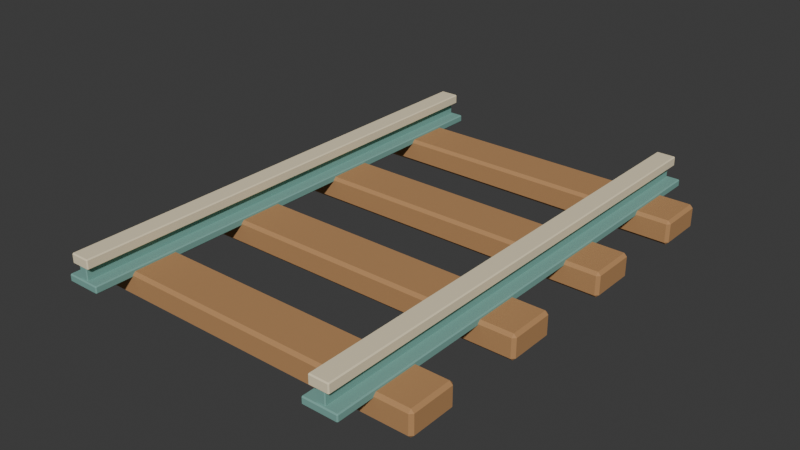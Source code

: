 # Source: source.blend  (saved by Blender 4.3.34; exported with 4.5.12 LTS)
import bpy
from mathutils import Matrix  # noqa: F401  (used for matrix-valued properties, if any)

bpy.ops.wm.read_factory_settings(use_empty=True)
scene = bpy.context.scene
scene.name = 'Scene'

# ---- collections
col_collection = bpy.data.collections.new('Collection'); scene.collection.children.link(col_collection)

# ---- materials (node trees are filled in below, after node groups)
mat_honey = bpy.data.materials.new('honey')
mat_honey.diffuse_color = (0.48, 0.255, 0.105, 1.0)
mat_teal = bpy.data.materials.new('teal')
mat_teal.diffuse_color = (0.19, 0.4, 0.35, 1.0)
mat_sand = bpy.data.materials.new('sand')
mat_sand.diffuse_color = (0.86, 0.75, 0.52, 1.0)

# ---- material node trees
mat_honey.use_nodes = True; mat_honey.node_tree.nodes.clear()
_N = mat_honey.node_tree.nodes; _L = mat_honey.node_tree.links
n0 = _N.new('ShaderNodeBsdfPrincipled'); n0.name = 'Principled BSDF'; n0.location = (10, 300)
n0.inputs[0].default_value = (0.48, 0.255, 0.105, 1.0)
n0.inputs[2].default_value = 0.83
n1 = _N.new('ShaderNodeOutputMaterial'); n1.name = 'Material Output'; n1.location = (300, 300)
_L.new(n0.outputs[0], n1.inputs[0])
n1.is_active_output = True
mat_teal.use_nodes = True; mat_teal.node_tree.nodes.clear()
_N = mat_teal.node_tree.nodes; _L = mat_teal.node_tree.links
n0 = _N.new('ShaderNodeBsdfPrincipled'); n0.name = 'Principled BSDF'; n0.location = (10, 300)
n0.inputs[0].default_value = (0.19, 0.4, 0.35, 1.0)
n0.inputs[2].default_value = 0.83
n1 = _N.new('ShaderNodeOutputMaterial'); n1.name = 'Material Output'; n1.location = (300, 300)
_L.new(n0.outputs[0], n1.inputs[0])
n1.is_active_output = True
mat_sand.use_nodes = True; mat_sand.node_tree.nodes.clear()
_N = mat_sand.node_tree.nodes; _L = mat_sand.node_tree.links
n0 = _N.new('ShaderNodeBsdfPrincipled'); n0.name = 'Principled BSDF'; n0.location = (10, 300)
n0.inputs[0].default_value = (0.86, 0.75, 0.52, 1.0)
n0.inputs[2].default_value = 0.83
n1 = _N.new('ShaderNodeOutputMaterial'); n1.name = 'Material Output'; n1.location = (300, 300)
_L.new(n0.outputs[0], n1.inputs[0])
n1.is_active_output = True

# ---- world
world_world = bpy.data.worlds.new('World'); scene.world = world_world
world_world.use_nodes = True; world_world.node_tree.nodes.clear()
_N = world_world.node_tree.nodes; _L = world_world.node_tree.links
n0 = _N.new('ShaderNodeOutputWorld'); n0.name = 'World Output'; n0.location = (300, 300)
n1 = _N.new('ShaderNodeBackground'); n1.name = 'Background'; n1.location = (10, 300)
n1.inputs[0].default_value = (0.05088, 0.05088, 0.05088, 1.0)
_L.new(n1.outputs[0], n0.inputs[0])
n0.is_active_output = True
world_world.color = (0.05088, 0.05088, 0.05088)
world_world.sun_shadow_jitter_overblur = 0.0

# ---- meshes
me_cube_001 = bpy.data.meshes.new('Cube.001')
me_cube_001.from_pydata([(-0.738, -0.838, 0.0), (-0.738, -0.85, 0.012), (-0.75, -0.838, 0.012), (-0.738, -0.85, 0.088), (-0.738, -0.838, 0.1), (-0.75, -0.838, 0.088), (-0.738, -0.662, 0.0), (-0.75, -0.662, 0.012), (-0.738, -0.65, 0.012), (-0.738, -0.662, 0.1), (-0.738, -0.65, 0.088), (-0.75, -0.662, 0.088), (0.738, -0.838, 0.0), (0.75, -0.838, 0.012), (0.738, -0.85, 0.012), (0.738, -0.838, 0.1), (0.738, -0.85, 0.088), (0.75, -0.838, 0.088), (0.738, -0.662, 0.0), (0.738, -0.65, 0.012), (0.75, -0.662, 0.012), (0.738, -0.662, 0.1), (0.75, -0.662, 0.088), (0.738, -0.65, 0.088)], [], [(14, 16, 3, 1), (20, 22, 17, 13), (21, 9, 4, 15), (2, 5, 11, 7), (8, 10, 23, 19), (0, 1, 2), (3, 4, 5), (6, 7, 8), (9, 10, 11), (12, 13, 14), (15, 16, 17), (18, 19, 20), (21, 22, 23), (6, 0, 2, 7), (1, 3, 5, 2), (4, 9, 11, 5), (10, 8, 7, 11), (18, 6, 8, 19), (9, 21, 23, 10), (22, 20, 19, 23), (12, 18, 20, 13), (21, 15, 17, 22), (16, 14, 13, 17), (0, 12, 14, 1), (15, 4, 3, 16), (6, 18, 12, 0)])
_uv = me_cube_001.uv_layers.new(name='UVMap')
_uv.uv.foreach_set('vector', [0.405, 0.752, 0.595, 0.752, 0.595, 0.998, 0.405, 0.998, 0.405, 0.515, 0.595, 0.515, 0.595, 0.735, 0.405, 0.735, 0.627, 0.515, 0.873, 0.515, 0.873, 0.735, 0.627, 0.735, 0.405, 0.015, 0.595, 0.015, 0.595, 0.235, 0.405, 0.235, 0.405, 0.252, 0.595, 0.252, 0.595, 0.498, 0.405, 0.498, 0.127, 0.735, 0.127, 0.75, 0.125, 0.735, 0.595, 0.998, 0.625, 0.998, 0.595, 1.0, 0.127, 0.515, 0.125, 0.515, 0.127, 0.5, 0.625, 0.252, 0.595, 0.252, 0.595, 0.25, 0.373, 0.735, 0.375, 0.735, 0.373, 0.75, 0.625, 0.752, 0.595, 0.752, 0.595, 0.75, 0.373, 0.515, 0.373, 0.5, 0.375, 0.515, 0.625, 0.515, 0.595, 0.515, 0.595, 0.5, 0.127, 0.515, 0.127, 0.735, 0.125, 0.735, 0.125, 0.515, 0.405, 0.0, 0.595, 0.0, 0.595, 0.015, 0.405, 0.015, 0.625, 0.015, 0.625, 0.235, 0.595, 0.235, 0.595, 0.015, 0.595, 0.252, 0.405, 0.252, 0.405, 0.235, 0.595, 0.235, 0.373, 0.515, 0.127, 0.515, 0.127, 0.5, 0.373, 0.5, 0.625, 0.252, 0.625, 0.498, 0.595, 0.498, 0.595, 0.252, 0.595, 0.515, 0.405, 0.515, 0.405, 0.498, 0.595, 0.498, 0.373, 0.735, 0.373, 0.515, 0.405, 0.515, 0.405, 0.735, 0.627, 0.515, 0.627, 0.735, 0.595, 0.735, 0.595, 0.515, 0.595, 0.752, 0.405, 0.752, 0.405, 0.735, 0.595, 0.735, 0.127, 0.735, 0.373, 0.735, 0.373, 0.75, 0.127, 0.75, 0.625, 0.752, 0.625, 0.998, 0.595, 0.998, 0.595, 0.752, 0.127, 0.515, 0.373, 0.515, 0.373, 0.735, 0.127, 0.735])
me_cube_001.materials.append(mat_honey)
me_cube_001.update()
me_cube_002 = bpy.data.meshes.new('Cube.002')
me_cube_002.from_pydata([(-0.738, -0.338, 0.0), (-0.738, -0.35, 0.012), (-0.75, -0.338, 0.012), (-0.738, -0.35, 0.088), (-0.738, -0.338, 0.1), (-0.75, -0.338, 0.088), (-0.738, -0.162, 0.0), (-0.75, -0.162, 0.012), (-0.738, -0.15, 0.012), (-0.738, -0.162, 0.1), (-0.738, -0.15, 0.088), (-0.75, -0.162, 0.088), (0.738, -0.338, 0.0), (0.75, -0.338, 0.012), (0.738, -0.35, 0.012), (0.738, -0.338, 0.1), (0.738, -0.35, 0.088), (0.75, -0.338, 0.088), (0.738, -0.162, 0.0), (0.738, -0.15, 0.012), (0.75, -0.162, 0.012), (0.738, -0.162, 0.1), (0.75, -0.162, 0.088), (0.738, -0.15, 0.088)], [], [(14, 16, 3, 1), (20, 22, 17, 13), (21, 9, 4, 15), (2, 5, 11, 7), (8, 10, 23, 19), (0, 1, 2), (3, 4, 5), (6, 7, 8), (9, 10, 11), (12, 13, 14), (15, 16, 17), (18, 19, 20), (21, 22, 23), (6, 0, 2, 7), (1, 3, 5, 2), (4, 9, 11, 5), (10, 8, 7, 11), (18, 6, 8, 19), (9, 21, 23, 10), (22, 20, 19, 23), (12, 18, 20, 13), (21, 15, 17, 22), (16, 14, 13, 17), (0, 12, 14, 1), (15, 4, 3, 16), (6, 18, 12, 0)])
_uv = me_cube_002.uv_layers.new(name='UVMap')
_uv.uv.foreach_set('vector', [0.405, 0.752, 0.595, 0.752, 0.595, 0.998, 0.405, 0.998, 0.405, 0.515, 0.595, 0.515, 0.595, 0.735, 0.405, 0.735, 0.627, 0.515, 0.873, 0.515, 0.873, 0.735, 0.627, 0.735, 0.405, 0.015, 0.595, 0.015, 0.595, 0.235, 0.405, 0.235, 0.405, 0.252, 0.595, 0.252, 0.595, 0.498, 0.405, 0.498, 0.127, 0.735, 0.127, 0.75, 0.125, 0.735, 0.595, 0.998, 0.625, 0.998, 0.595, 1.0, 0.127, 0.515, 0.125, 0.515, 0.127, 0.5, 0.625, 0.252, 0.595, 0.252, 0.595, 0.25, 0.373, 0.735, 0.375, 0.735, 0.373, 0.75, 0.625, 0.752, 0.595, 0.752, 0.595, 0.75, 0.373, 0.515, 0.373, 0.5, 0.375, 0.515, 0.625, 0.515, 0.595, 0.515, 0.595, 0.5, 0.127, 0.515, 0.127, 0.735, 0.125, 0.735, 0.125, 0.515, 0.405, 0.0, 0.595, 0.0, 0.595, 0.015, 0.405, 0.015, 0.625, 0.015, 0.625, 0.235, 0.595, 0.235, 0.595, 0.015, 0.595, 0.252, 0.405, 0.252, 0.405, 0.235, 0.595, 0.235, 0.373, 0.515, 0.127, 0.515, 0.127, 0.5, 0.373, 0.5, 0.625, 0.252, 0.625, 0.498, 0.595, 0.498, 0.595, 0.252, 0.595, 0.515, 0.405, 0.515, 0.405, 0.498, 0.595, 0.498, 0.373, 0.735, 0.373, 0.515, 0.405, 0.515, 0.405, 0.735, 0.627, 0.515, 0.627, 0.735, 0.595, 0.735, 0.595, 0.515, 0.595, 0.752, 0.405, 0.752, 0.405, 0.735, 0.595, 0.735, 0.127, 0.735, 0.373, 0.735, 0.373, 0.75, 0.127, 0.75, 0.625, 0.752, 0.625, 0.998, 0.595, 0.998, 0.595, 0.752, 0.127, 0.515, 0.373, 0.515, 0.373, 0.735, 0.127, 0.735])
me_cube_002.materials.append(mat_honey)
me_cube_002.update()
me_cube_003 = bpy.data.meshes.new('Cube.003')
me_cube_003.from_pydata([(-0.738, 0.162, 0.0), (-0.738, 0.15, 0.012), (-0.75, 0.162, 0.012), (-0.738, 0.15, 0.088), (-0.738, 0.162, 0.1), (-0.75, 0.162, 0.088), (-0.738, 0.338, 0.0), (-0.75, 0.338, 0.012), (-0.738, 0.35, 0.012), (-0.738, 0.338, 0.1), (-0.738, 0.35, 0.088), (-0.75, 0.338, 0.088), (0.738, 0.162, 0.0), (0.75, 0.162, 0.012), (0.738, 0.15, 0.012), (0.738, 0.162, 0.1), (0.738, 0.15, 0.088), (0.75, 0.162, 0.088), (0.738, 0.338, 0.0), (0.738, 0.35, 0.012), (0.75, 0.338, 0.012), (0.738, 0.338, 0.1), (0.75, 0.338, 0.088), (0.738, 0.35, 0.088)], [], [(14, 16, 3, 1), (20, 22, 17, 13), (21, 9, 4, 15), (2, 5, 11, 7), (8, 10, 23, 19), (0, 1, 2), (3, 4, 5), (6, 7, 8), (9, 10, 11), (12, 13, 14), (15, 16, 17), (18, 19, 20), (21, 22, 23), (6, 0, 2, 7), (1, 3, 5, 2), (4, 9, 11, 5), (10, 8, 7, 11), (18, 6, 8, 19), (9, 21, 23, 10), (22, 20, 19, 23), (12, 18, 20, 13), (21, 15, 17, 22), (16, 14, 13, 17), (0, 12, 14, 1), (15, 4, 3, 16), (6, 18, 12, 0)])
_uv = me_cube_003.uv_layers.new(name='UVMap')
_uv.uv.foreach_set('vector', [0.405, 0.752, 0.595, 0.752, 0.595, 0.998, 0.405, 0.998, 0.405, 0.515, 0.595, 0.515, 0.595, 0.735, 0.405, 0.735, 0.627, 0.515, 0.873, 0.515, 0.873, 0.735, 0.627, 0.735, 0.405, 0.015, 0.595, 0.015, 0.595, 0.235, 0.405, 0.235, 0.405, 0.252, 0.595, 0.252, 0.595, 0.498, 0.405, 0.498, 0.127, 0.735, 0.127, 0.75, 0.125, 0.735, 0.595, 0.998, 0.625, 0.998, 0.595, 1.0, 0.127, 0.515, 0.125, 0.515, 0.127, 0.5, 0.625, 0.252, 0.595, 0.252, 0.595, 0.25, 0.373, 0.735, 0.375, 0.735, 0.373, 0.75, 0.625, 0.752, 0.595, 0.752, 0.595, 0.75, 0.373, 0.515, 0.373, 0.5, 0.375, 0.515, 0.625, 0.515, 0.595, 0.515, 0.595, 0.5, 0.127, 0.515, 0.127, 0.735, 0.125, 0.735, 0.125, 0.515, 0.405, 0.0, 0.595, 0.0, 0.595, 0.015, 0.405, 0.015, 0.625, 0.015, 0.625, 0.235, 0.595, 0.235, 0.595, 0.015, 0.595, 0.252, 0.405, 0.252, 0.405, 0.235, 0.595, 0.235, 0.373, 0.515, 0.127, 0.515, 0.127, 0.5, 0.373, 0.5, 0.625, 0.252, 0.625, 0.498, 0.595, 0.498, 0.595, 0.252, 0.595, 0.515, 0.405, 0.515, 0.405, 0.498, 0.595, 0.498, 0.373, 0.735, 0.373, 0.515, 0.405, 0.515, 0.405, 0.735, 0.627, 0.515, 0.627, 0.735, 0.595, 0.735, 0.595, 0.515, 0.595, 0.752, 0.405, 0.752, 0.405, 0.735, 0.595, 0.735, 0.127, 0.735, 0.373, 0.735, 0.373, 0.75, 0.127, 0.75, 0.625, 0.752, 0.625, 0.998, 0.595, 0.998, 0.595, 0.752, 0.127, 0.515, 0.373, 0.515, 0.373, 0.735, 0.127, 0.735])
me_cube_003.materials.append(mat_honey)
me_cube_003.update()
me_cube_004 = bpy.data.meshes.new('Cube.004')
me_cube_004.from_pydata([(-0.738, 0.662, 0.0), (-0.738, 0.65, 0.012), (-0.75, 0.662, 0.012), (-0.738, 0.65, 0.088), (-0.738, 0.662, 0.1), (-0.75, 0.662, 0.088), (-0.738, 0.838, 0.0), (-0.75, 0.838, 0.012), (-0.738, 0.85, 0.012), (-0.738, 0.838, 0.1), (-0.738, 0.85, 0.088), (-0.75, 0.838, 0.088), (0.738, 0.662, 0.0), (0.75, 0.662, 0.012), (0.738, 0.65, 0.012), (0.738, 0.662, 0.1), (0.738, 0.65, 0.088), (0.75, 0.662, 0.088), (0.738, 0.838, 0.0), (0.738, 0.85, 0.012), (0.75, 0.838, 0.012), (0.738, 0.838, 0.1), (0.75, 0.838, 0.088), (0.738, 0.85, 0.088)], [], [(14, 16, 3, 1), (20, 22, 17, 13), (21, 9, 4, 15), (2, 5, 11, 7), (8, 10, 23, 19), (0, 1, 2), (3, 4, 5), (6, 7, 8), (9, 10, 11), (12, 13, 14), (15, 16, 17), (18, 19, 20), (21, 22, 23), (6, 0, 2, 7), (1, 3, 5, 2), (4, 9, 11, 5), (10, 8, 7, 11), (18, 6, 8, 19), (9, 21, 23, 10), (22, 20, 19, 23), (12, 18, 20, 13), (21, 15, 17, 22), (16, 14, 13, 17), (0, 12, 14, 1), (15, 4, 3, 16), (6, 18, 12, 0)])
_uv = me_cube_004.uv_layers.new(name='UVMap')
_uv.uv.foreach_set('vector', [0.405, 0.752, 0.595, 0.752, 0.595, 0.998, 0.405, 0.998, 0.405, 0.515, 0.595, 0.515, 0.595, 0.735, 0.405, 0.735, 0.627, 0.515, 0.873, 0.515, 0.873, 0.735, 0.627, 0.735, 0.405, 0.015, 0.595, 0.015, 0.595, 0.235, 0.405, 0.235, 0.405, 0.252, 0.595, 0.252, 0.595, 0.498, 0.405, 0.498, 0.127, 0.735, 0.127, 0.75, 0.125, 0.735, 0.595, 0.998, 0.625, 0.998, 0.595, 1.0, 0.127, 0.515, 0.125, 0.515, 0.127, 0.5, 0.625, 0.252, 0.595, 0.252, 0.595, 0.25, 0.373, 0.735, 0.375, 0.735, 0.373, 0.75, 0.625, 0.752, 0.595, 0.752, 0.595, 0.75, 0.373, 0.515, 0.373, 0.5, 0.375, 0.515, 0.625, 0.515, 0.595, 0.515, 0.595, 0.5, 0.127, 0.515, 0.127, 0.735, 0.125, 0.735, 0.125, 0.515, 0.405, 0.0, 0.595, 0.0, 0.595, 0.015, 0.405, 0.015, 0.625, 0.015, 0.625, 0.235, 0.595, 0.235, 0.595, 0.015, 0.595, 0.252, 0.405, 0.252, 0.405, 0.235, 0.595, 0.235, 0.373, 0.515, 0.127, 0.515, 0.127, 0.5, 0.373, 0.5, 0.625, 0.252, 0.625, 0.498, 0.595, 0.498, 0.595, 0.252, 0.595, 0.515, 0.405, 0.515, 0.405, 0.498, 0.595, 0.498, 0.373, 0.735, 0.373, 0.515, 0.405, 0.515, 0.405, 0.735, 0.627, 0.515, 0.627, 0.735, 0.595, 0.735, 0.595, 0.515, 0.595, 0.752, 0.405, 0.752, 0.405, 0.735, 0.595, 0.735, 0.127, 0.735, 0.373, 0.735, 0.373, 0.75, 0.127, 0.75, 0.625, 0.752, 0.625, 0.998, 0.595, 0.998, 0.595, 0.752, 0.127, 0.515, 0.373, 0.515, 0.373, 0.735, 0.127, 0.735])
me_cube_004.materials.append(mat_honey)
me_cube_004.update()
me_cube_005 = bpy.data.meshes.new('Cube.005')
me_cube_005.from_pydata([(-0.606, -0.996, 0.08), (-0.606, -1.0, 0.084), (-0.61, -0.996, 0.084), (-0.606, -1.0, 0.106), (-0.606, -0.996, 0.11), (-0.61, -0.996, 0.106), (-0.606, 0.996, 0.08), (-0.61, 0.996, 0.084), (-0.606, 1.0, 0.084), (-0.606, 0.996, 0.11), (-0.606, 1.0, 0.106), (-0.61, 0.996, 0.106), (-0.474, -0.996, 0.08), (-0.47, -0.996, 0.084), (-0.474, -1.0, 0.084), (-0.474, -0.996, 0.11), (-0.474, -1.0, 0.106), (-0.47, -0.996, 0.106), (-0.474, 0.996, 0.08), (-0.474, 1.0, 0.084), (-0.47, 0.996, 0.084), (-0.474, 0.996, 0.11), (-0.47, 0.996, 0.106), (-0.474, 1.0, 0.106)], [], [(14, 16, 3, 1), (20, 22, 17, 13), (21, 9, 4, 15), (2, 5, 11, 7), (8, 10, 23, 19), (0, 1, 2), (3, 4, 5), (6, 7, 8), (9, 10, 11), (12, 13, 14), (15, 16, 17), (18, 19, 20), (21, 22, 23), (6, 0, 2, 7), (1, 3, 5, 2), (4, 9, 11, 5), (10, 8, 7, 11), (18, 6, 8, 19), (9, 21, 23, 10), (22, 20, 19, 23), (12, 18, 20, 13), (21, 15, 17, 22), (16, 14, 13, 17), (0, 12, 14, 1), (15, 4, 3, 16), (6, 18, 12, 0)])
_uv = me_cube_005.uv_layers.new(name='UVMap')
_uv.uv.foreach_set('vector', [0.4083, 0.7571, 0.5917, 0.7571, 0.5917, 0.9929, 0.4083, 0.9929, 0.4083, 0.5005, 0.5917, 0.5005, 0.5917, 0.7495, 0.4083, 0.7495, 0.6321, 0.5005, 0.8679, 0.5005, 0.8679, 0.7495, 0.6321, 0.7495, 0.4083, 0.0005, 0.5917, 0.0005, 0.5917, 0.2495, 0.4083, 0.2495, 0.4083, 0.2571, 0.5917, 0.2571, 0.5917, 0.4929, 0.4083, 0.4929, 0.1321, 0.7495, 0.1321, 0.75, 0.125, 0.7495, 0.5917, 0.9929, 0.625, 0.9929, 0.5917, 1.0, 0.1321, 0.5005, 0.125, 0.5005, 0.1321, 0.5, 0.625, 0.2571, 0.5917, 0.2571, 0.5917, 0.25, 0.3679, 0.7495, 0.375, 0.7495, 0.3679, 0.75, 0.625, 0.7571, 0.5917, 0.7571, 0.5917, 0.75, 0.3679, 0.5005, 0.3679, 0.5, 0.375, 0.5005, 0.625, 0.5005, 0.5917, 0.5005, 0.5917, 0.5, 0.1321, 0.5005, 0.1321, 0.7495, 0.125, 0.7495, 0.125, 0.5005, 0.4083, 0.0, 0.5917, 0.0, 0.5917, 0.0005, 0.4083, 0.0005, 0.625, 0.0005, 0.625, 0.2495, 0.5917, 0.2495, 0.5917, 0.0005, 0.5917, 0.2571, 0.4083, 0.2571, 0.4083, 0.2495, 0.5917, 0.2495, 0.3679, 0.5005, 0.1321, 0.5005, 0.1321, 0.5, 0.3679, 0.5, 0.625, 0.2571, 0.625, 0.4929, 0.5917, 0.4929, 0.5917, 0.2571, 0.5917, 0.5005, 0.4083, 0.5005, 0.4083, 0.4929, 0.5917, 0.4929, 0.3679, 0.7495, 0.3679, 0.5005, 0.4083, 0.5005, 0.4083, 0.7495, 0.6321, 0.5005, 0.6321, 0.7495, 0.5917, 0.7495, 0.5917, 0.5005, 0.5917, 0.7571, 0.4083, 0.7571, 0.4083, 0.7495, 0.5917, 0.7495, 0.1321, 0.7495, 0.3679, 0.7495, 0.3679, 0.75, 0.1321, 0.75, 0.625, 0.7571, 0.625, 0.9929, 0.5917, 0.9929, 0.5917, 0.7571, 0.1321, 0.5005, 0.3679, 0.5005, 0.3679, 0.7495, 0.1321, 0.7495])
me_cube_005.materials.append(mat_teal)
me_cube_005.update()
me_cube_006 = bpy.data.meshes.new('Cube.006')
me_cube_006.from_pydata([(-0.5545, -0.989, 0.095), (-0.5545, -0.992, 0.098), (-0.5575, -0.989, 0.098), (-0.5545, -0.992, 0.172), (-0.5545, -0.989, 0.175), (-0.5575, -0.989, 0.172), (-0.5545, 0.989, 0.095), (-0.5575, 0.989, 0.098), (-0.5545, 0.992, 0.098), (-0.5545, 0.989, 0.175), (-0.5545, 0.992, 0.172), (-0.5575, 0.989, 0.172), (-0.5255, -0.989, 0.095), (-0.5225, -0.989, 0.098), (-0.5255, -0.992, 0.098), (-0.5255, -0.989, 0.175), (-0.5255, -0.992, 0.172), (-0.5225, -0.989, 0.172), (-0.5255, 0.989, 0.095), (-0.5255, 0.992, 0.098), (-0.5225, 0.989, 0.098), (-0.5255, 0.989, 0.175), (-0.5225, 0.989, 0.172), (-0.5255, 0.992, 0.172)], [], [(14, 16, 3, 1), (20, 22, 17, 13), (21, 9, 4, 15), (2, 5, 11, 7), (8, 10, 23, 19), (0, 1, 2), (3, 4, 5), (6, 7, 8), (9, 10, 11), (12, 13, 14), (15, 16, 17), (18, 19, 20), (21, 22, 23), (6, 0, 2, 7), (1, 3, 5, 2), (4, 9, 11, 5), (10, 8, 7, 11), (18, 6, 8, 19), (9, 21, 23, 10), (22, 20, 19, 23), (12, 18, 20, 13), (21, 15, 17, 22), (16, 14, 13, 17), (0, 12, 14, 1), (15, 4, 3, 16), (6, 18, 12, 0)])
_uv = me_cube_006.uv_layers.new(name='UVMap')
_uv.uv.foreach_set('vector', [0.3844, 0.7714, 0.6156, 0.7714, 0.6156, 0.9786, 0.3844, 0.9786, 0.3844, 0.5004, 0.6156, 0.5004, 0.6156, 0.7496, 0.3844, 0.7496, 0.6464, 0.5004, 0.8536, 0.5004, 0.8536, 0.7496, 0.6464, 0.7496, 0.3844, 0.000378, 0.6156, 0.000378, 0.6156, 0.2496, 0.3844, 0.2496, 0.3844, 0.2714, 0.6156, 0.2714, 0.6156, 0.4786, 0.3844, 0.4786, 0.1464, 0.7496, 0.1464, 0.75, 0.125, 0.7496, 0.6156, 0.9786, 0.625, 0.9786, 0.6156, 1.0, 0.1464, 0.5004, 0.125, 0.5004, 0.1464, 0.5, 0.625, 0.2714, 0.6156, 0.2714, 0.6156, 0.25, 0.3536, 0.7496, 0.375, 0.7496, 0.3536, 0.75, 0.625, 0.7714, 0.6156, 0.7714, 0.6156, 0.75, 0.3536, 0.5004, 0.3536, 0.5, 0.375, 0.5004, 0.625, 0.5004, 0.6156, 0.5004, 0.6156, 0.5, 0.1464, 0.5004, 0.1464, 0.7496, 0.125, 0.7496, 0.125, 0.5004, 0.3844, 0.0, 0.6156, 0.0, 0.6156, 0.000378, 0.3844, 0.000378, 0.625, 0.000378, 0.625, 0.2496, 0.6156, 0.2496, 0.6156, 0.000378, 0.6156, 0.2714, 0.3844, 0.2714, 0.3844, 0.2496, 0.6156, 0.2496, 0.3536, 0.5004, 0.1464, 0.5004, 0.1464, 0.5, 0.3536, 0.5, 0.625, 0.2714, 0.625, 0.4786, 0.6156, 0.4786, 0.6156, 0.2714, 0.6156, 0.5004, 0.3844, 0.5004, 0.3844, 0.4786, 0.6156, 0.4786, 0.3536, 0.7496, 0.3536, 0.5004, 0.3844, 0.5004, 0.3844, 0.7496, 0.6464, 0.5004, 0.6464, 0.7496, 0.6156, 0.7496, 0.6156, 0.5004, 0.6156, 0.7714, 0.3844, 0.7714, 0.3844, 0.7496, 0.6156, 0.7496, 0.1464, 0.7496, 0.3536, 0.7496, 0.3536, 0.75, 0.1464, 0.75, 0.625, 0.7714, 0.625, 0.9786, 0.6156, 0.9786, 0.6156, 0.7714, 0.1464, 0.5004, 0.3536, 0.5004, 0.3536, 0.7496, 0.1464, 0.7496])
me_cube_006.materials.append(mat_teal)
me_cube_006.update()
me_cube_007 = bpy.data.meshes.new('Cube.007')
me_cube_007.from_pydata([(-0.576, -0.996, 0.16), (-0.576, -1.0, 0.164), (-0.58, -0.996, 0.164), (-0.576, -1.0, 0.196), (-0.576, -0.996, 0.2), (-0.58, -0.996, 0.196), (-0.576, 0.996, 0.16), (-0.58, 0.996, 0.164), (-0.576, 1.0, 0.164), (-0.576, 0.996, 0.2), (-0.576, 1.0, 0.196), (-0.58, 0.996, 0.196), (-0.504, -0.996, 0.16), (-0.5, -0.996, 0.164), (-0.504, -1.0, 0.164), (-0.504, -0.996, 0.2), (-0.504, -1.0, 0.196), (-0.5, -0.996, 0.196), (-0.504, 0.996, 0.16), (-0.504, 1.0, 0.164), (-0.5, 0.996, 0.164), (-0.504, 0.996, 0.2), (-0.5, 0.996, 0.196), (-0.504, 1.0, 0.196)], [], [(14, 16, 3, 1), (20, 22, 17, 13), (21, 9, 4, 15), (2, 5, 11, 7), (8, 10, 23, 19), (0, 1, 2), (3, 4, 5), (6, 7, 8), (9, 10, 11), (12, 13, 14), (15, 16, 17), (18, 19, 20), (21, 22, 23), (6, 0, 2, 7), (1, 3, 5, 2), (4, 9, 11, 5), (10, 8, 7, 11), (18, 6, 8, 19), (9, 21, 23, 10), (22, 20, 19, 23), (12, 18, 20, 13), (21, 15, 17, 22), (16, 14, 13, 17), (0, 12, 14, 1), (15, 4, 3, 16), (6, 18, 12, 0)])
_uv = me_cube_007.uv_layers.new(name='UVMap')
_uv.uv.foreach_set('vector', [0.4, 0.7625, 0.6, 0.7625, 0.6, 0.9875, 0.4, 0.9875, 0.4, 0.5005, 0.6, 0.5005, 0.6, 0.7495, 0.4, 0.7495, 0.6375, 0.5005, 0.8625, 0.5005, 0.8625, 0.7495, 0.6375, 0.7495, 0.4, 0.0005, 0.6, 0.0005, 0.6, 0.2495, 0.4, 0.2495, 0.4, 0.2625, 0.6, 0.2625, 0.6, 0.4875, 0.4, 0.4875, 0.1375, 0.7495, 0.1375, 0.75, 0.125, 0.7495, 0.6, 0.9875, 0.625, 0.9875, 0.6, 1.0, 0.1375, 0.5005, 0.125, 0.5005, 0.1375, 0.5, 0.625, 0.2625, 0.6, 0.2625, 0.6, 0.25, 0.3625, 0.7495, 0.375, 0.7495, 0.3625, 0.75, 0.625, 0.7625, 0.6, 0.7625, 0.6, 0.75, 0.3625, 0.5005, 0.3625, 0.5, 0.375, 0.5005, 0.625, 0.5005, 0.6, 0.5005, 0.6, 0.5, 0.1375, 0.5005, 0.1375, 0.7495, 0.125, 0.7495, 0.125, 0.5005, 0.4, 0.0, 0.6, 0.0, 0.6, 0.0005, 0.4, 0.0005, 0.625, 0.0005, 0.625, 0.2495, 0.6, 0.2495, 0.6, 0.0005, 0.6, 0.2625, 0.4, 0.2625, 0.4, 0.2495, 0.6, 0.2495, 0.3625, 0.5005, 0.1375, 0.5005, 0.1375, 0.5, 0.3625, 0.5, 0.625, 0.2625, 0.625, 0.4875, 0.6, 0.4875, 0.6, 0.2625, 0.6, 0.5005, 0.4, 0.5005, 0.4, 0.4875, 0.6, 0.4875, 0.3625, 0.7495, 0.3625, 0.5005, 0.4, 0.5005, 0.4, 0.7495, 0.6375, 0.5005, 0.6375, 0.7495, 0.6, 0.7495, 0.6, 0.5005, 0.6, 0.7625, 0.4, 0.7625, 0.4, 0.7495, 0.6, 0.7495, 0.1375, 0.7495, 0.3625, 0.7495, 0.3625, 0.75, 0.1375, 0.75, 0.625, 0.7625, 0.625, 0.9875, 0.6, 0.9875, 0.6, 0.7625, 0.1375, 0.5005, 0.3625, 0.5005, 0.3625, 0.7495, 0.1375, 0.7495])
me_cube_007.materials.append(mat_sand)
me_cube_007.update()
me_cube_008 = bpy.data.meshes.new('Cube.008')
me_cube_008.from_pydata([(0.474, -0.996, 0.08), (0.474, -1.0, 0.084), (0.47, -0.996, 0.084), (0.474, -1.0, 0.106), (0.474, -0.996, 0.11), (0.47, -0.996, 0.106), (0.474, 0.996, 0.08), (0.47, 0.996, 0.084), (0.474, 1.0, 0.084), (0.474, 0.996, 0.11), (0.474, 1.0, 0.106), (0.47, 0.996, 0.106), (0.606, -0.996, 0.08), (0.61, -0.996, 0.084), (0.606, -1.0, 0.084), (0.606, -0.996, 0.11), (0.606, -1.0, 0.106), (0.61, -0.996, 0.106), (0.606, 0.996, 0.08), (0.606, 1.0, 0.084), (0.61, 0.996, 0.084), (0.606, 0.996, 0.11), (0.61, 0.996, 0.106), (0.606, 1.0, 0.106)], [], [(14, 16, 3, 1), (20, 22, 17, 13), (21, 9, 4, 15), (2, 5, 11, 7), (8, 10, 23, 19), (0, 1, 2), (3, 4, 5), (6, 7, 8), (9, 10, 11), (12, 13, 14), (15, 16, 17), (18, 19, 20), (21, 22, 23), (6, 0, 2, 7), (1, 3, 5, 2), (4, 9, 11, 5), (10, 8, 7, 11), (18, 6, 8, 19), (9, 21, 23, 10), (22, 20, 19, 23), (12, 18, 20, 13), (21, 15, 17, 22), (16, 14, 13, 17), (0, 12, 14, 1), (15, 4, 3, 16), (6, 18, 12, 0)])
_uv = me_cube_008.uv_layers.new(name='UVMap')
_uv.uv.foreach_set('vector', [0.4083, 0.7571, 0.5917, 0.7571, 0.5917, 0.9929, 0.4083, 0.9929, 0.4083, 0.5005, 0.5917, 0.5005, 0.5917, 0.7495, 0.4083, 0.7495, 0.6321, 0.5005, 0.8679, 0.5005, 0.8679, 0.7495, 0.6321, 0.7495, 0.4083, 0.0005, 0.5917, 0.0005, 0.5917, 0.2495, 0.4083, 0.2495, 0.4083, 0.2571, 0.5917, 0.2571, 0.5917, 0.4929, 0.4083, 0.4929, 0.1321, 0.7495, 0.1321, 0.75, 0.125, 0.7495, 0.5917, 0.9929, 0.625, 0.9929, 0.5917, 1.0, 0.1321, 0.5005, 0.125, 0.5005, 0.1321, 0.5, 0.625, 0.2571, 0.5917, 0.2571, 0.5917, 0.25, 0.3679, 0.7495, 0.375, 0.7495, 0.3679, 0.75, 0.625, 0.7571, 0.5917, 0.7571, 0.5917, 0.75, 0.3679, 0.5005, 0.3679, 0.5, 0.375, 0.5005, 0.625, 0.5005, 0.5917, 0.5005, 0.5917, 0.5, 0.1321, 0.5005, 0.1321, 0.7495, 0.125, 0.7495, 0.125, 0.5005, 0.4083, 0.0, 0.5917, 0.0, 0.5917, 0.0005, 0.4083, 0.0005, 0.625, 0.0005, 0.625, 0.2495, 0.5917, 0.2495, 0.5917, 0.0005, 0.5917, 0.2571, 0.4083, 0.2571, 0.4083, 0.2495, 0.5917, 0.2495, 0.3679, 0.5005, 0.1321, 0.5005, 0.1321, 0.5, 0.3679, 0.5, 0.625, 0.2571, 0.625, 0.4929, 0.5917, 0.4929, 0.5917, 0.2571, 0.5917, 0.5005, 0.4083, 0.5005, 0.4083, 0.4929, 0.5917, 0.4929, 0.3679, 0.7495, 0.3679, 0.5005, 0.4083, 0.5005, 0.4083, 0.7495, 0.6321, 0.5005, 0.6321, 0.7495, 0.5917, 0.7495, 0.5917, 0.5005, 0.5917, 0.7571, 0.4083, 0.7571, 0.4083, 0.7495, 0.5917, 0.7495, 0.1321, 0.7495, 0.3679, 0.7495, 0.3679, 0.75, 0.1321, 0.75, 0.625, 0.7571, 0.625, 0.9929, 0.5917, 0.9929, 0.5917, 0.7571, 0.1321, 0.5005, 0.3679, 0.5005, 0.3679, 0.7495, 0.1321, 0.7495])
me_cube_008.materials.append(mat_teal)
me_cube_008.update()
me_cube_009 = bpy.data.meshes.new('Cube.009')
me_cube_009.from_pydata([(0.5255, -0.989, 0.095), (0.5255, -0.992, 0.098), (0.5225, -0.989, 0.098), (0.5255, -0.992, 0.172), (0.5255, -0.989, 0.175), (0.5225, -0.989, 0.172), (0.5255, 0.989, 0.095), (0.5225, 0.989, 0.098), (0.5255, 0.992, 0.098), (0.5255, 0.989, 0.175), (0.5255, 0.992, 0.172), (0.5225, 0.989, 0.172), (0.5545, -0.989, 0.095), (0.5575, -0.989, 0.098), (0.5545, -0.992, 0.098), (0.5545, -0.989, 0.175), (0.5545, -0.992, 0.172), (0.5575, -0.989, 0.172), (0.5545, 0.989, 0.095), (0.5545, 0.992, 0.098), (0.5575, 0.989, 0.098), (0.5545, 0.989, 0.175), (0.5575, 0.989, 0.172), (0.5545, 0.992, 0.172)], [], [(14, 16, 3, 1), (20, 22, 17, 13), (21, 9, 4, 15), (2, 5, 11, 7), (8, 10, 23, 19), (0, 1, 2), (3, 4, 5), (6, 7, 8), (9, 10, 11), (12, 13, 14), (15, 16, 17), (18, 19, 20), (21, 22, 23), (6, 0, 2, 7), (1, 3, 5, 2), (4, 9, 11, 5), (10, 8, 7, 11), (18, 6, 8, 19), (9, 21, 23, 10), (22, 20, 19, 23), (12, 18, 20, 13), (21, 15, 17, 22), (16, 14, 13, 17), (0, 12, 14, 1), (15, 4, 3, 16), (6, 18, 12, 0)])
_uv = me_cube_009.uv_layers.new(name='UVMap')
_uv.uv.foreach_set('vector', [0.3844, 0.7714, 0.6156, 0.7714, 0.6156, 0.9786, 0.3844, 0.9786, 0.3844, 0.5004, 0.6156, 0.5004, 0.6156, 0.7496, 0.3844, 0.7496, 0.6464, 0.5004, 0.8536, 0.5004, 0.8536, 0.7496, 0.6464, 0.7496, 0.3844, 0.000378, 0.6156, 0.000378, 0.6156, 0.2496, 0.3844, 0.2496, 0.3844, 0.2714, 0.6156, 0.2714, 0.6156, 0.4786, 0.3844, 0.4786, 0.1464, 0.7496, 0.1464, 0.75, 0.125, 0.7496, 0.6156, 0.9786, 0.625, 0.9786, 0.6156, 1.0, 0.1464, 0.5004, 0.125, 0.5004, 0.1464, 0.5, 0.625, 0.2714, 0.6156, 0.2714, 0.6156, 0.25, 0.3536, 0.7496, 0.375, 0.7496, 0.3536, 0.75, 0.625, 0.7714, 0.6156, 0.7714, 0.6156, 0.75, 0.3536, 0.5004, 0.3536, 0.5, 0.375, 0.5004, 0.625, 0.5004, 0.6156, 0.5004, 0.6156, 0.5, 0.1464, 0.5004, 0.1464, 0.7496, 0.125, 0.7496, 0.125, 0.5004, 0.3844, 0.0, 0.6156, 0.0, 0.6156, 0.000378, 0.3844, 0.000378, 0.625, 0.000378, 0.625, 0.2496, 0.6156, 0.2496, 0.6156, 0.000378, 0.6156, 0.2714, 0.3844, 0.2714, 0.3844, 0.2496, 0.6156, 0.2496, 0.3536, 0.5004, 0.1464, 0.5004, 0.1464, 0.5, 0.3536, 0.5, 0.625, 0.2714, 0.625, 0.4786, 0.6156, 0.4786, 0.6156, 0.2714, 0.6156, 0.5004, 0.3844, 0.5004, 0.3844, 0.4786, 0.6156, 0.4786, 0.3536, 0.7496, 0.3536, 0.5004, 0.3844, 0.5004, 0.3844, 0.7496, 0.6464, 0.5004, 0.6464, 0.7496, 0.6156, 0.7496, 0.6156, 0.5004, 0.6156, 0.7714, 0.3844, 0.7714, 0.3844, 0.7496, 0.6156, 0.7496, 0.1464, 0.7496, 0.3536, 0.7496, 0.3536, 0.75, 0.1464, 0.75, 0.625, 0.7714, 0.625, 0.9786, 0.6156, 0.9786, 0.6156, 0.7714, 0.1464, 0.5004, 0.3536, 0.5004, 0.3536, 0.7496, 0.1464, 0.7496])
me_cube_009.materials.append(mat_teal)
me_cube_009.update()
me_cube_010 = bpy.data.meshes.new('Cube.010')
me_cube_010.from_pydata([(0.504, -0.996, 0.16), (0.504, -1.0, 0.164), (0.5, -0.996, 0.164), (0.504, -1.0, 0.196), (0.504, -0.996, 0.2), (0.5, -0.996, 0.196), (0.504, 0.996, 0.16), (0.5, 0.996, 0.164), (0.504, 1.0, 0.164), (0.504, 0.996, 0.2), (0.504, 1.0, 0.196), (0.5, 0.996, 0.196), (0.576, -0.996, 0.16), (0.58, -0.996, 0.164), (0.576, -1.0, 0.164), (0.576, -0.996, 0.2), (0.576, -1.0, 0.196), (0.58, -0.996, 0.196), (0.576, 0.996, 0.16), (0.576, 1.0, 0.164), (0.58, 0.996, 0.164), (0.576, 0.996, 0.2), (0.58, 0.996, 0.196), (0.576, 1.0, 0.196)], [], [(14, 16, 3, 1), (20, 22, 17, 13), (21, 9, 4, 15), (2, 5, 11, 7), (8, 10, 23, 19), (0, 1, 2), (3, 4, 5), (6, 7, 8), (9, 10, 11), (12, 13, 14), (15, 16, 17), (18, 19, 20), (21, 22, 23), (6, 0, 2, 7), (1, 3, 5, 2), (4, 9, 11, 5), (10, 8, 7, 11), (18, 6, 8, 19), (9, 21, 23, 10), (22, 20, 19, 23), (12, 18, 20, 13), (21, 15, 17, 22), (16, 14, 13, 17), (0, 12, 14, 1), (15, 4, 3, 16), (6, 18, 12, 0)])
_uv = me_cube_010.uv_layers.new(name='UVMap')
_uv.uv.foreach_set('vector', [0.4, 0.7625, 0.6, 0.7625, 0.6, 0.9875, 0.4, 0.9875, 0.4, 0.5005, 0.6, 0.5005, 0.6, 0.7495, 0.4, 0.7495, 0.6375, 0.5005, 0.8625, 0.5005, 0.8625, 0.7495, 0.6375, 0.7495, 0.4, 0.0005, 0.6, 0.0005, 0.6, 0.2495, 0.4, 0.2495, 0.4, 0.2625, 0.6, 0.2625, 0.6, 0.4875, 0.4, 0.4875, 0.1375, 0.7495, 0.1375, 0.75, 0.125, 0.7495, 0.6, 0.9875, 0.625, 0.9875, 0.6, 1.0, 0.1375, 0.5005, 0.125, 0.5005, 0.1375, 0.5, 0.625, 0.2625, 0.6, 0.2625, 0.6, 0.25, 0.3625, 0.7495, 0.375, 0.7495, 0.3625, 0.75, 0.625, 0.7625, 0.6, 0.7625, 0.6, 0.75, 0.3625, 0.5005, 0.3625, 0.5, 0.375, 0.5005, 0.625, 0.5005, 0.6, 0.5005, 0.6, 0.5, 0.1375, 0.5005, 0.1375, 0.7495, 0.125, 0.7495, 0.125, 0.5005, 0.4, 0.0, 0.6, 0.0, 0.6, 0.0005, 0.4, 0.0005, 0.625, 0.0005, 0.625, 0.2495, 0.6, 0.2495, 0.6, 0.0005, 0.6, 0.2625, 0.4, 0.2625, 0.4, 0.2495, 0.6, 0.2495, 0.3625, 0.5005, 0.1375, 0.5005, 0.1375, 0.5, 0.3625, 0.5, 0.625, 0.2625, 0.625, 0.4875, 0.6, 0.4875, 0.6, 0.2625, 0.6, 0.5005, 0.4, 0.5005, 0.4, 0.4875, 0.6, 0.4875, 0.3625, 0.7495, 0.3625, 0.5005, 0.4, 0.5005, 0.4, 0.7495, 0.6375, 0.5005, 0.6375, 0.7495, 0.6, 0.7495, 0.6, 0.5005, 0.6, 0.7625, 0.4, 0.7625, 0.4, 0.7495, 0.6, 0.7495, 0.1375, 0.7495, 0.3625, 0.7495, 0.3625, 0.75, 0.1375, 0.75, 0.625, 0.7625, 0.625, 0.9875, 0.6, 0.9875, 0.6, 0.7625, 0.1375, 0.5005, 0.3625, 0.5005, 0.3625, 0.7495, 0.1375, 0.7495])
me_cube_010.materials.append(mat_sand)
me_cube_010.update()

# ---- objects
ob_track_sleeper = bpy.data.objects.new('Track sleeper', me_cube_001)
ob_track_sleeper_001 = bpy.data.objects.new('Track sleeper.001', me_cube_002)
ob_track_sleeper_002 = bpy.data.objects.new('Track sleeper.002', me_cube_003)
ob_track_sleeper_003 = bpy.data.objects.new('Track sleeper.003', me_cube_004)
ob_rail_foot = bpy.data.objects.new('Rail foot', me_cube_005)
ob_rail_web = bpy.data.objects.new('Rail web', me_cube_006)
ob_rail_head = bpy.data.objects.new('Rail head', me_cube_007)
ob_rail_foot_001 = bpy.data.objects.new('Rail foot.001', me_cube_008)
ob_rail_web_001 = bpy.data.objects.new('Rail web.001', me_cube_009)
ob_rail_head_001 = bpy.data.objects.new('Rail head.001', me_cube_010)

# ---- transforms, parenting, visibility, modifiers, constraints
ob_track_sleeper.location = (0.0, 0.0, 0.0)
ob_track_sleeper_001.location = (0.0, 0.0, 0.0)
ob_track_sleeper_002.location = (0.0, 0.0, 0.0)
ob_track_sleeper_003.location = (0.0, 0.0, 0.0)
ob_rail_foot.location = (0.0, 0.0, 0.0)
ob_rail_web.location = (0.0, 0.0, 0.0)
ob_rail_head.location = (0.0, 0.0, 0.0)
ob_rail_foot_001.location = (0.0, 0.0, 0.0)
ob_rail_web_001.location = (0.0, 0.0, 0.0)
ob_rail_head_001.location = (0.0, 0.0, 0.0)

# ---- collection membership
col_collection.objects.link(ob_track_sleeper)
col_collection.objects.link(ob_track_sleeper_001)
col_collection.objects.link(ob_track_sleeper_002)
col_collection.objects.link(ob_track_sleeper_003)
col_collection.objects.link(ob_rail_foot)
col_collection.objects.link(ob_rail_web)
col_collection.objects.link(ob_rail_head)
col_collection.objects.link(ob_rail_foot_001)
col_collection.objects.link(ob_rail_web_001)
col_collection.objects.link(ob_rail_head_001)

# ---- scene / render settings (as saved in the file)
scene.frame_start = 1; scene.frame_end = 250; scene.frame_set(1)
scene.render.engine = 'BLENDER_EEVEE_NEXT'
bpy.context.view_layer.update()

# ---- added for rendering (the .blend has no active camera and no usable light): camera, sun
cam_auto = bpy.data.cameras.new('AutoCamera')
cam_auto.lens = 50.0
cam_auto.sensor_width = 36.0
cam_auto.clip_end = 1000.0
ob_auto_camera = bpy.data.objects.new('AutoCamera', cam_auto)
scene.collection.objects.link(ob_auto_camera)
ob_auto_camera.location = (2.32045, -2.78454, 1.95636)
ob_auto_camera.rotation_euler = (1.09748, -7.21219e-08, 0.694738)
scene.camera = ob_auto_camera
light_auto_sun = bpy.data.lights.new('AutoSun', 'SUN')
light_auto_sun.energy = 3.0
light_auto_sun.angle = 0.0523599
ob_auto_sun = bpy.data.objects.new('AutoSun', light_auto_sun)
scene.collection.objects.link(ob_auto_sun)
ob_auto_sun.rotation_euler = (0.872665, 0.174533, 0.523599)
bpy.context.view_layer.update()
